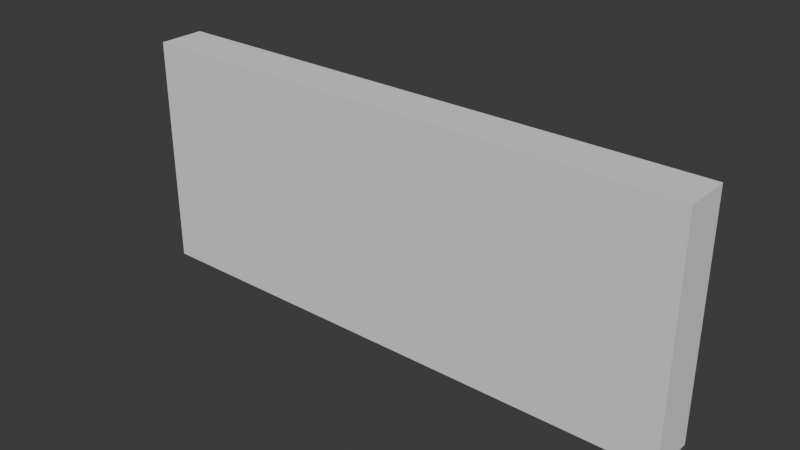# Source: Cube_Collision.blend  (saved by Blender 4.2.66; exported with 4.5.12 LTS)
import bpy
from mathutils import Matrix  # noqa: F401  (used for matrix-valued properties, if any)

bpy.ops.wm.read_factory_settings(use_empty=True)
scene = bpy.context.scene
scene.name = 'Scene'

# ---- collections
col_cube_collision = bpy.data.collections.new('Cube_Collision'); scene.collection.children.link(col_cube_collision)

# ---- world
world_world = bpy.data.worlds.new('World'); scene.world = world_world
world_world.use_nodes = True; world_world.node_tree.nodes.clear()
_N = world_world.node_tree.nodes; _L = world_world.node_tree.links
n0 = _N.new('ShaderNodeOutputWorld'); n0.name = 'World Output'; n0.location = (300, 300)
n1 = _N.new('ShaderNodeBackground'); n1.name = 'Background'; n1.location = (10, 300)
n1.inputs[0].default_value = (0.05088, 0.05088, 0.05088, 1.0)
_L.new(n1.outputs[0], n0.inputs[0])
n0.is_active_output = True
world_world.color = (0.05088, 0.05088, 0.05088)
world_world.use_sun_shadow = False
world_world.sun_shadow_jitter_overblur = 0.0

# ---- meshes
me_cube = bpy.data.meshes.new('Cube')
me_cube.from_pydata([(-6.0, 0.0, 2.98e-07), (-6.0, 0.0, 5.0), (-6.0, 1.0, 2.98e-07), (-6.0, 1.0, 5.0), (6.0, 0.0, 2.98e-07), (6.0, 0.0, 5.0), (6.0, 1.0, 2.98e-07), (6.0, 1.0, 5.0)], [], [(0, 1, 3, 2), (2, 3, 7, 6), (6, 7, 5, 4), (4, 5, 1, 0), (2, 6, 4, 0), (7, 3, 1, 5)])
_uv = me_cube.uv_layers.new(name='UVMap')
_uv.uv.foreach_set('vector', [0.375, 0.0, 0.625, 0.0, 0.625, 0.25, 0.375, 0.25, 0.375, 0.25, 0.625, 0.25, 0.625, 0.5, 0.375, 0.5, 0.375, 0.5, 0.625, 0.5, 0.625, 0.75, 0.375, 0.75, 0.375, 0.75, 0.625, 0.75, 0.625, 1.0, 0.375, 1.0, 0.125, 0.5, 0.375, 0.5, 0.375, 0.75, 0.125, 0.75, 0.625, 0.5, 0.875, 0.5, 0.875, 0.75, 0.625, 0.75])
me_cube.update()

# ---- objects
ob_cube = bpy.data.objects.new('Cube', me_cube)

# ---- transforms, parenting, visibility, modifiers, constraints
ob_cube.location = (0.0, 0.0, 0.0)

# ---- collection membership
col_cube_collision.objects.link(ob_cube)

# ---- scene / render settings (as saved in the file)
scene.frame_start = 1; scene.frame_end = 250; scene.frame_set(1)
scene.render.engine = 'CYCLES'
bpy.context.view_layer.update()

# ---- added for rendering (the .blend has no active camera and no usable light): camera, sun
cam_auto = bpy.data.cameras.new('AutoCamera')
cam_auto.lens = 50.0
cam_auto.sensor_width = 36.0
cam_auto.clip_end = 1000.0
ob_auto_camera = bpy.data.objects.new('AutoCamera', cam_auto)
scene.collection.objects.link(ob_auto_camera)
ob_auto_camera.location = (12.0635, -13.9761, 12.1508)
ob_auto_camera.rotation_euler = (1.09748, -7.21219e-08, 0.694738)
scene.camera = ob_auto_camera
light_auto_sun = bpy.data.lights.new('AutoSun', 'SUN')
light_auto_sun.energy = 3.0
light_auto_sun.angle = 0.0523599
ob_auto_sun = bpy.data.objects.new('AutoSun', light_auto_sun)
scene.collection.objects.link(ob_auto_sun)
ob_auto_sun.rotation_euler = (0.872665, 0.174533, 0.523599)
bpy.context.view_layer.update()
